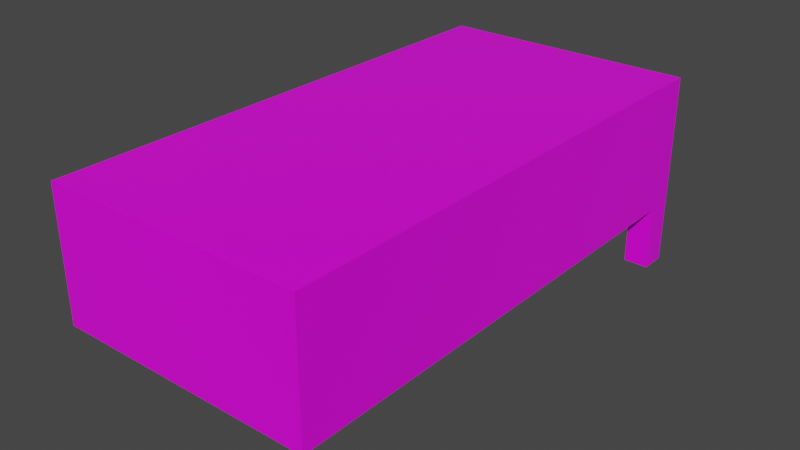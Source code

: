 # Source: bed.blend  (saved by Blender 2.93.21; exported with 4.5.12 LTS)
import bpy
from mathutils import Matrix  # noqa: F401  (used for matrix-valued properties, if any)

bpy.ops.wm.read_factory_settings(use_empty=True)
scene = bpy.context.scene
scene.name = 'Scene'

# ---- collections
col_collection = bpy.data.collections.new('Collection'); scene.collection.children.link(col_collection)

# ---- images (referenced by path relative to the original .blend; pixels are not part of the script)
import os
ASSET_DIR = os.environ.get("B2B_ASSET_DIR", "")  # directory of the original .blend (textures are referenced by path, not embedded)
HERE = os.path.dirname(os.path.abspath(__file__))  # packed textures are extracted next to this script under _unpacked/

def load_image(name, relpath, width, height, colorspace="sRGB"):
    """Load a texture the original file referenced (path relative to the .blend, or extracted next to this script)."""
    p = next((c for c in (os.path.join(HERE, relpath), os.path.join(ASSET_DIR, relpath)) if relpath and os.path.exists(c)), "")
    if p:
        img = bpy.data.images.load(p, check_existing=True)
        img.name = name
    else:  # same state as the original file: an image datablock whose file is absent (Cycles renders it pink)
        img = bpy.data.images.new(name, width, height)
        img.source = "FILE"
        img.filepath = "//" + (relpath or name)
    img.colorspace_settings.name = colorspace
    return img
img_atlas_png = load_image('atlas.png', 'atlas.png', 1024, 1024, 'sRGB')

# ---- materials (node trees are filled in below, after node groups)
mat_material = bpy.data.materials.new('Material')
mat_material.alpha_threshold = 0.0
mat_material.use_transparent_shadow = False
mat_material.line_color = (0.0, 0.0, 0.0, 1.0)

# ---- material node trees
mat_material.use_nodes = True; mat_material.node_tree.nodes.clear()
_N = mat_material.node_tree.nodes; _L = mat_material.node_tree.links
n0 = _N.new('ShaderNodeOutputMaterial'); n0.name = 'Material Output'; n0.location = (300, 300)
n1 = _N.new('ShaderNodeBsdfPrincipled'); n1.name = 'Principled BSDF'; n1.location = (10, 300)
n1.distribution = 'GGX'
n1.subsurface_method = 'BURLEY'
n1.inputs[2].default_value = 0.4
n1.inputs[3].default_value = 1.45
n1.inputs[27].default_value = (0.0, 0.0, 0.0, 1.0)
n1.inputs[28].default_value = 1.0
n2 = _N.new('ShaderNodeTexImage'); n2.name = 'Image Texture'; n2.location = (-303, 145)
n2.image = img_atlas_png
n2.interpolation = 'Closest'
_L.new(n1.outputs[0], n0.inputs[0])
_L.new(n2.outputs[0], n1.inputs[0])
n0.is_active_output = True

# ---- world
world_world = bpy.data.worlds.new('World'); scene.world = world_world
world_world.use_nodes = True; world_world.node_tree.nodes.clear()
_N = world_world.node_tree.nodes; _L = world_world.node_tree.links
n0 = _N.new('ShaderNodeOutputWorld'); n0.name = 'World Output'; n0.location = (300, 300)
n1 = _N.new('ShaderNodeBackground'); n1.name = 'Background'; n1.location = (10, 300)
n1.inputs[0].default_value = (0.05088, 0.05088, 0.05088, 1.0)
_L.new(n1.outputs[0], n0.inputs[0])
n0.is_active_output = True
world_world.color = (0.05088, 0.05088, 0.05088)
world_world.use_sun_shadow = False
world_world.sun_shadow_jitter_overblur = 0.0

# ---- meshes
me_cube = bpy.data.meshes.new('Cube')
me_cube.from_pydata([(0.5, 1.0, 0.25), (0.5, 1.0, -0.25), (0.5, -1.0, 0.25), (0.5, -1.0, -0.25), (-0.5, 1.0, 0.25), (-0.5, 1.0, -0.25), (-0.5, -1.0, 0.25), (-0.5, -1.0, -0.25), (-0.5, 0.0, -0.25), (0.5, 0.0, 0.25), (-0.5, 0.0, 0.25), (0.5, 0.0, -0.25), (0.4035, 1.0, -0.25), (0.5, 0.8997, -0.25), (0.4035, 0.8997, -0.25), (0.5, 0.8997, -0.5), (0.5, 1.0, -0.5), (0.4035, 1.0, -0.5), (0.4035, 0.8997, -0.5)], [], [(9, 10, 6, 2), (3, 2, 6, 7), (8, 10, 4, 5), (8, 11, 3, 7), (11, 9, 2, 3), (5, 4, 0, 1, 12), (1, 0, 9, 11, 13), (5, 12, 14, 13, 11, 8), (7, 6, 10, 8), (0, 4, 10, 9), (14, 12, 17, 18), (15, 18, 17, 16), (1, 13, 15, 16), (13, 14, 18, 15), (12, 1, 16, 17)])
_uv = me_cube.uv_layers.new(name='UVMap')
_uv.uv.foreach_set('vector', [0.6719, 0.4167, 0.5469, 0.4167, 0.5469, 0.08333, 0.6719, 0.08333, 0.5625, 0.5417, 0.5625, 0.4167, 0.6875, 0.4167, 0.6875, 0.5417, 0.5, 0.5417, 0.5469, 0.5417, 0.5469, 0.875, 0.5, 0.875, 0.0, 0.0, 0.125, 0.0, 0.125, 0.3333, 0.0, 0.3333, 0.7188, 0.4167, 0.6719, 0.4167, 0.6719, 0.08333, 0.7188, 0.08333, 0.6719, 1.0, 0.6719, 0.875, 0.5469, 0.875, 0.5469, 1.0, 0.5589, 1.0, 0.7188, 0.875, 0.6719, 0.875, 0.6719, 0.5417, 0.7188, 0.5417, 0.7188, 0.8416, 0.0, 0.6667, 0.1129, 0.6667, 0.1129, 0.6343, 0.125, 0.6343, 0.125, 0.3438, 0.0, 0.3438, 0.5, 0.08333, 0.5469, 0.08333, 0.5469, 0.4167, 0.5, 0.4167, 0.6719, 0.875, 0.5469, 0.875, 0.5469, 0.5417, 0.6719, 0.5417, 0.1129, 0.6343, 0.1129, 0.6667, 0.1129, 0.6667, 0.1129, 0.6343, 0.7266, 0.4792, 0.7031, 0.4792, 0.7031, 0.5417, 0.7266, 0.5417, 0.75, 0.6042, 0.7266, 0.6042, 0.7266, 0.4688, 0.75, 0.4688, 0.75, 0.6042, 0.7266, 0.6042, 0.7266, 0.4688, 0.75, 0.4688, 0.5589, 1.0, 0.5469, 1.0, 0.5469, 1.0, 0.5589, 1.0])
me_cube.materials.append(mat_material)
me_cube.use_remesh_preserve_volume = False
me_cube.use_remesh_preserve_attributes = False
me_cube.use_mirror_x = True
me_cube.use_mirror_y = True
me_cube.use_mirror_z = True
me_cube.use_mirror_vertex_groups = False
me_cube.update()

# ---- objects
ob_cube = bpy.data.objects.new('Cube', me_cube)

# ---- transforms, parenting, visibility, modifiers, constraints
ob_cube.location = (0.0, 0.0, 0.0)
ob_cube.lock_rotations_4d = False
ob_cube.empty_display_type = 'ARROWS'
ob_cube.lineart.crease_threshold = 0.0
ob_cube.use_mesh_mirror_x = True
ob_cube.use_mesh_mirror_y = True
ob_cube.use_mesh_mirror_z = True

# ---- collection membership
col_collection.objects.link(ob_cube)

# ---- scene / render settings (as saved in the file)
scene.frame_start = 1; scene.frame_end = 250; scene.frame_set(2)
scene.render.engine = 'BLENDER_EEVEE_NEXT'
scene.cycles.use_denoising = False
scene.cycles.samples = 128
scene.cycles.sampling_pattern = 'TABULATED_SOBOL'
scene.cycles.use_adaptive_sampling = False
scene.cycles.use_light_tree = False
scene.view_settings.view_transform = 'Filmic'
bpy.context.view_layer.update()

# ---- added for rendering (the .blend has no active camera and no usable light): camera, sun
cam_auto = bpy.data.cameras.new('AutoCamera')
cam_auto.lens = 50.0
cam_auto.sensor_width = 36.0
cam_auto.clip_end = 1000.0
ob_auto_camera = bpy.data.objects.new('AutoCamera', cam_auto)
scene.collection.objects.link(ob_auto_camera)
ob_auto_camera.location = (2.18214, -2.61857, 1.62071)
ob_auto_camera.rotation_euler = (1.09748, -7.21219e-08, 0.694738)
scene.camera = ob_auto_camera
light_auto_sun = bpy.data.lights.new('AutoSun', 'SUN')
light_auto_sun.energy = 3.0
light_auto_sun.angle = 0.0523599
ob_auto_sun = bpy.data.objects.new('AutoSun', light_auto_sun)
scene.collection.objects.link(ob_auto_sun)
ob_auto_sun.rotation_euler = (0.872665, 0.174533, 0.523599)
bpy.context.view_layer.update()
